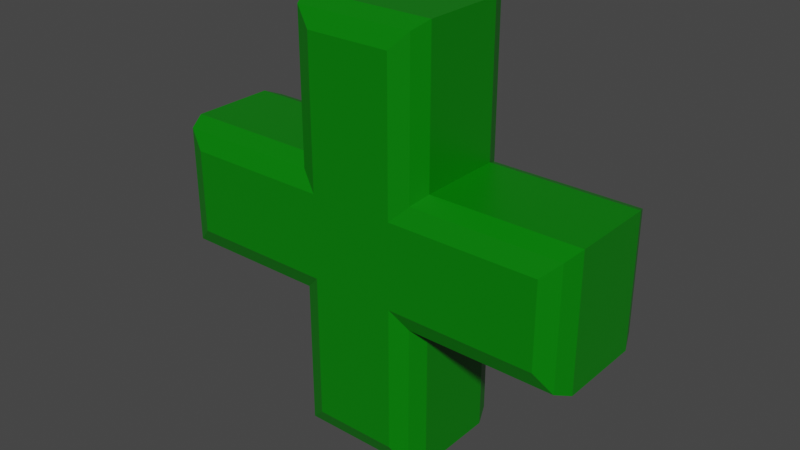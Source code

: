 # Source: health.blend  (saved by Blender 2.91.10; exported with 4.5.12 LTS)
import bpy
from mathutils import Matrix  # noqa: F401  (used for matrix-valued properties, if any)

bpy.ops.wm.read_factory_settings(use_empty=True)
scene = bpy.context.scene
scene.name = 'Scene'

# ---- collections
col_collection = bpy.data.collections.new('Collection'); scene.collection.children.link(col_collection)

# ---- materials (node trees are filled in below, after node groups)
mat_material = bpy.data.materials.new('Material')
mat_material.alpha_threshold = 0.0
mat_material.use_transparent_shadow = False
mat_material.line_color = (0.0, 0.0, 0.0, 1.0)

# ---- material node trees
mat_material.use_nodes = True; mat_material.node_tree.nodes.clear()
_N = mat_material.node_tree.nodes; _L = mat_material.node_tree.links
n0 = _N.new('ShaderNodeOutputMaterial'); n0.name = 'Material Output'; n0.location = (300, 300)
n1 = _N.new('ShaderNodeBsdfPrincipled'); n1.name = 'Principled BSDF'; n1.location = (10, 300)
n1.distribution = 'GGX'
n1.subsurface_method = 'BURLEY'
n1.inputs[0].default_value = (0.0, 0.1999, 0.0003474, 1.0)
n1.inputs[2].default_value = 0.4
n1.inputs[3].default_value = 1.45
n1.inputs[27].default_value = (0.0, 0.0, 0.0, 1.0)
n1.inputs[28].default_value = 1.0
_L.new(n1.outputs[0], n0.inputs[0])
n0.is_active_output = True

# ---- world
world_world = bpy.data.worlds.new('World'); scene.world = world_world
world_world.use_nodes = True; world_world.node_tree.nodes.clear()
_N = world_world.node_tree.nodes; _L = world_world.node_tree.links
n0 = _N.new('ShaderNodeOutputWorld'); n0.name = 'World Output'; n0.location = (300, 300)
n1 = _N.new('ShaderNodeBackground'); n1.name = 'Background'; n1.location = (10, 300)
n1.inputs[0].default_value = (0.05088, 0.05088, 0.05088, 1.0)
_L.new(n1.outputs[0], n0.inputs[0])
n0.is_active_output = True
world_world.color = (0.05088, 0.05088, 0.05088)
world_world.use_sun_shadow = False
world_world.sun_shadow_jitter_overblur = 0.0

# ---- meshes
me_cube = bpy.data.meshes.new('Cube')
me_cube.from_pydata([(1.0, 0.6373, 1.0), (0.6373, 1.0, 0.6373), (0.8938, 0.8938, 0.8938), (0.6373, 1.0, -0.6373), (1.0, 0.6373, -1.0), (0.8938, 0.8938, -0.8938), (0.6373, -1.0, 0.6373), (1.0, -0.6373, 1.0), (0.8938, -0.8938, 0.8938), (1.0, -0.6373, -1.0), (0.6373, -1.0, -0.6373), (0.8938, -0.8938, -0.8938), (-0.6373, 1.0, 0.6373), (-1.0, 0.6373, 1.0), (-0.8938, 0.8938, 0.8938), (-0.6373, 1.0, -0.6373), (-1.0, 0.6373, -1.0), (-0.8938, 0.8938, -0.8938), (-1.0, -0.6373, 1.0), (-0.6373, -1.0, 0.6373), (-0.8938, -0.8938, 0.8938), (-1.0, -0.6373, -1.0), (-0.6373, -1.0, -0.6373), (-0.8938, -0.8938, -0.8938), (0.6373, 1.0, 2.857), (1.0, 0.6373, 3.22), (0.8938, 0.8938, 3.114), (-0.6373, 1.0, 2.857), (-1.0, 0.6373, 3.22), (-0.8938, 0.8938, 3.114), (-0.6373, -1.0, 2.857), (-1.0, -0.6373, 3.22), (-0.8938, -0.8938, 3.114), (0.6373, -1.0, 2.857), (1.0, -0.6373, 3.22), (0.8938, -0.8938, 3.114), (-2.857, -1.0, -0.6373), (-3.22, -0.6373, -1.0), (-3.114, -0.8938, -0.8938), (-2.857, -1.0, 0.6373), (-3.22, -0.6373, 1.0), (-3.114, -0.8938, 0.8938), (-2.857, 1.0, 0.6373), (-3.22, 0.6373, 1.0), (-3.114, 0.8938, 0.8938), (-2.857, 1.0, -0.6373), (-3.22, 0.6373, -1.0), (-3.114, 0.8938, -0.8938), (-0.6373, 1.0, -2.857), (-1.0, 0.6373, -3.22), (-0.8938, 0.8938, -3.114), (0.6373, 1.0, -2.857), (1.0, 0.6373, -3.22), (0.8938, 0.8938, -3.114), (0.6373, -1.0, -2.857), (1.0, -0.6373, -3.22), (0.8938, -0.8938, -3.114), (-0.6373, -1.0, -2.857), (-1.0, -0.6373, -3.22), (-0.8938, -0.8938, -3.114), (2.857, 1.0, -0.6373), (3.22, 0.6373, -1.0), (3.114, 0.8938, -0.8938), (2.857, 1.0, 0.6373), (3.22, 0.6373, 1.0), (3.114, 0.8938, 0.8938), (2.857, -1.0, 0.6373), (3.22, -0.6373, 1.0), (3.114, -0.8938, 0.8938), (2.857, -1.0, -0.6373), (3.22, -0.6373, -1.0), (3.114, -0.8938, -0.8938)], [], [(6, 33, 30, 19), (7, 67, 64, 0), (37, 40, 43, 46), (0, 25, 34, 7), (13, 43, 40, 18), (22, 57, 54, 10), (3, 51, 48, 15), (49, 52, 55, 58), (25, 28, 31, 34), (16, 49, 58, 21), (18, 31, 28, 13), (19, 39, 36, 22), (61, 64, 67, 70), (4, 61, 70, 9), (10, 69, 66, 6), (15, 45, 42, 12), (21, 37, 46, 16), (15, 12, 1, 3), (12, 27, 24, 1), (10, 6, 19, 22), (9, 55, 52, 4), (28, 25, 26, 29), (29, 26, 24, 27), (34, 31, 32, 35), (35, 32, 30, 33), (13, 28, 29, 14), (14, 29, 27, 12), (25, 0, 2, 26), (26, 2, 1, 24), (19, 30, 32, 20), (20, 32, 31, 18), (7, 34, 35, 8), (8, 35, 33, 6), (40, 37, 38, 41), (41, 38, 36, 39), (46, 43, 44, 47), (47, 44, 42, 45), (18, 40, 41, 20), (20, 41, 39, 19), (37, 21, 23, 38), (38, 23, 22, 36), (12, 42, 44, 14), (14, 44, 43, 13), (16, 46, 47, 17), (17, 47, 45, 15), (52, 49, 50, 53), (53, 50, 48, 51), (58, 55, 56, 59), (59, 56, 54, 57), (4, 52, 53, 5), (5, 53, 51, 3), (49, 16, 17, 50), (50, 17, 15, 48), (10, 54, 56, 11), (11, 56, 55, 9), (21, 58, 59, 23), (23, 59, 57, 22), (64, 61, 62, 65), (65, 62, 60, 63), (70, 67, 68, 71), (71, 68, 66, 69), (0, 64, 65, 2), (2, 65, 63, 1), (61, 4, 5, 62), (62, 5, 3, 60), (6, 66, 68, 8), (8, 68, 67, 7), (9, 70, 71, 11), (11, 71, 69, 10), (1, 63, 60, 3)])
_uv = me_cube.uv_layers.new(name='UVMap')
_uv.uv.foreach_set('vector', [0.6703, 0.75, 0.6703, 0.75, 0.8297, 0.75, 0.8297, 0.75, 0.625, 0.7047, 0.625, 0.7047, 0.625, 0.5453, 0.625, 0.5453, 0.375, 0.04533, 0.625, 0.04533, 0.625, 0.2047, 0.375, 0.2047, 0.625, 0.5453, 0.625, 0.5453, 0.625, 0.7047, 0.625, 0.7047, 0.625, 0.2047, 0.625, 0.2047, 0.625, 0.04533, 0.625, 0.04533, 0.1703, 0.75, 0.1703, 0.75, 0.3297, 0.75, 0.3297, 0.75, 0.3297, 0.5, 0.3297, 0.5, 0.1703, 0.5, 0.1703, 0.5, 0.125, 0.5453, 0.375, 0.5453, 0.375, 0.7047, 0.125, 0.7047, 0.625, 0.5453, 0.875, 0.5453, 0.875, 0.7047, 0.625, 0.7047, 0.125, 0.5453, 0.125, 0.5453, 0.125, 0.7047, 0.125, 0.7047, 0.875, 0.7047, 0.875, 0.7047, 0.875, 0.5453, 0.875, 0.5453, 0.5797, 0.0, 0.5797, 0.0, 0.4203, 0.0, 0.4203, 0.0, 0.375, 0.5453, 0.625, 0.5453, 0.625, 0.7047, 0.375, 0.7047, 0.375, 0.5453, 0.375, 0.5453, 0.375, 0.7047, 0.375, 0.7047, 0.4203, 0.75, 0.4203, 0.75, 0.5797, 0.75, 0.5797, 0.75, 0.4203, 0.25, 0.4203, 0.25, 0.5797, 0.25, 0.5797, 0.25, 0.375, 0.04533, 0.375, 0.04533, 0.375, 0.2047, 0.375, 0.2047, 0.4203, 0.2953, 0.5797, 0.2953, 0.5797, 0.4547, 0.4203, 0.4547, 0.8297, 0.5, 0.8297, 0.5, 0.6703, 0.5, 0.6703, 0.5, 0.4203, 0.7953, 0.5797, 0.7953, 0.5797, 0.9547, 0.4203, 0.9547, 0.375, 0.7047, 0.375, 0.7047, 0.375, 0.5453, 0.375, 0.5453, 0.875, 0.5453, 0.625, 0.5453, 0.6316, 0.5, 0.8684, 0.5, 0.8684, 0.5, 0.6316, 0.5, 0.6703, 0.5, 0.8297, 0.5, 0.625, 0.7047, 0.875, 0.7047, 0.8684, 0.75, 0.6316, 0.75, 0.6316, 0.75, 0.8684, 0.75, 0.8297, 0.75, 0.6703, 0.75, 0.875, 0.5453, 0.875, 0.5453, 0.8684, 0.5, 0.875, 0.5, 0.875, 0.5, 0.8684, 0.5, 0.8297, 0.5, 0.8297, 0.5, 0.625, 0.5453, 0.625, 0.5453, 0.625, 0.5, 0.6316, 0.5, 0.6316, 0.5, 0.625, 0.5, 0.6703, 0.5, 0.6703, 0.5, 0.8297, 0.75, 0.8297, 0.75, 0.8684, 0.75, 0.875, 0.75, 0.875, 0.75, 0.8684, 0.75, 0.875, 0.7047, 0.875, 0.7047, 0.625, 0.7047, 0.625, 0.7047, 0.6316, 0.75, 0.625, 0.75, 0.625, 0.75, 0.6316, 0.75, 0.6703, 0.75, 0.6703, 0.75, 0.625, 0.04533, 0.375, 0.04533, 0.3816, 0.0, 0.6184, 0.0, 0.6184, 0.0, 0.3816, 0.0, 0.4203, 0.0, 0.5797, 0.0, 0.375, 0.2047, 0.625, 0.2047, 0.6184, 0.25, 0.3816, 0.25, 0.3816, 0.25, 0.6184, 0.25, 0.5797, 0.25, 0.4203, 0.25, 0.625, 0.04533, 0.625, 0.04533, 0.6184, 0.0, 0.625, 0.0, 0.625, 0.0, 0.6184, 0.0, 0.5797, 0.0, 0.5797, 0.0, 0.375, 0.04533, 0.375, 0.04533, 0.375, 0.0, 0.3816, 0.0, 0.3816, 0.0, 0.375, 0.0, 0.4203, 0.0, 0.4203, 0.0, 0.5797, 0.25, 0.5797, 0.25, 0.6184, 0.25, 0.625, 0.25, 0.625, 0.25, 0.6184, 0.25, 0.625, 0.2047, 0.625, 0.2047, 0.375, 0.2047, 0.375, 0.2047, 0.3816, 0.25, 0.375, 0.25, 0.375, 0.25, 0.3816, 0.25, 0.4203, 0.25, 0.4203, 0.25, 0.375, 0.5453, 0.125, 0.5453, 0.1316, 0.5, 0.3684, 0.5, 0.3684, 0.5, 0.1316, 0.5, 0.1703, 0.5, 0.3297, 0.5, 0.125, 0.7047, 0.375, 0.7047, 0.3684, 0.75, 0.1316, 0.75, 0.1316, 0.75, 0.3684, 0.75, 0.3297, 0.75, 0.1703, 0.75, 0.375, 0.5453, 0.375, 0.5453, 0.3684, 0.5, 0.375, 0.5, 0.375, 0.5, 0.3684, 0.5, 0.3297, 0.5, 0.3297, 0.5, 0.125, 0.5453, 0.125, 0.5453, 0.125, 0.5, 0.1316, 0.5, 0.1316, 0.5, 0.125, 0.5, 0.1703, 0.5, 0.1703, 0.5, 0.3297, 0.75, 0.3297, 0.75, 0.3684, 0.75, 0.375, 0.75, 0.375, 0.75, 0.3684, 0.75, 0.375, 0.7047, 0.375, 0.7047, 0.125, 0.7047, 0.125, 0.7047, 0.1316, 0.75, 0.125, 0.75, 0.125, 0.75, 0.1316, 0.75, 0.1703, 0.75, 0.1703, 0.75, 0.625, 0.5453, 0.375, 0.5453, 0.3816, 0.5, 0.6184, 0.5, 0.6184, 0.5, 0.3816, 0.5, 0.4203, 0.5, 0.5797, 0.5, 0.375, 0.7047, 0.625, 0.7047, 0.6184, 0.75, 0.3816, 0.75, 0.3816, 0.75, 0.6184, 0.75, 0.5797, 0.75, 0.4203, 0.75, 0.625, 0.5453, 0.625, 0.5453, 0.6184, 0.5, 0.625, 0.5, 0.625, 0.5, 0.6184, 0.5, 0.5797, 0.5, 0.5797, 0.5, 0.375, 0.5453, 0.375, 0.5453, 0.375, 0.5, 0.3816, 0.5, 0.3816, 0.5, 0.375, 0.5, 0.4203, 0.5, 0.4203, 0.5, 0.5797, 0.75, 0.5797, 0.75, 0.6184, 0.75, 0.625, 0.75, 0.625, 0.75, 0.6184, 0.75, 0.625, 0.7047, 0.625, 0.7047, 0.375, 0.7047, 0.375, 0.7047, 0.3816, 0.75, 0.375, 0.75, 0.375, 0.75, 0.3816, 0.75, 0.4203, 0.75, 0.4203, 0.75, 0.5797, 0.5, 0.5797, 0.5, 0.4203, 0.5, 0.4203, 0.5])
me_cube.materials.append(mat_material)
me_cube.use_remesh_preserve_volume = False
me_cube.use_remesh_preserve_attributes = False
me_cube.use_mirror_vertex_groups = False
me_cube.update()

# ---- objects
ob_cube = bpy.data.objects.new('Cube', me_cube)

# ---- transforms, parenting, visibility, modifiers, constraints
ob_cube.location = (0.0, 0.0, 0.0)
ob_cube.scale = (0.5242, 0.5242, 0.5242)
ob_cube.lock_rotations_4d = False
ob_cube.empty_display_type = 'ARROWS'
ob_cube.lineart.crease_threshold = 0.0

# ---- collection membership
col_collection.objects.link(ob_cube)

# ---- scene / render settings (as saved in the file)
scene.frame_start = 1; scene.frame_end = 250; scene.frame_set(1)
scene.render.engine = 'BLENDER_EEVEE_NEXT'
scene.render.fps = 60
scene.cycles.use_denoising = False
scene.cycles.samples = 128
scene.cycles.sampling_pattern = 'TABULATED_SOBOL'
scene.cycles.use_adaptive_sampling = False
scene.cycles.use_light_tree = False
scene.view_settings.view_transform = 'Filmic'
bpy.context.view_layer.update()

# ---- added for rendering (the .blend has no active camera and no usable light): camera, sun
cam_auto = bpy.data.cameras.new('AutoCamera')
cam_auto.lens = 50.0
cam_auto.sensor_width = 36.0
cam_auto.clip_end = 1000.0
ob_auto_camera = bpy.data.objects.new('AutoCamera', cam_auto)
scene.collection.objects.link(ob_auto_camera)
ob_auto_camera.location = (4.5221, -5.42652, 3.61768)
ob_auto_camera.rotation_euler = (1.09748, -7.21219e-08, 0.694738)
scene.camera = ob_auto_camera
light_auto_sun = bpy.data.lights.new('AutoSun', 'SUN')
light_auto_sun.energy = 3.0
light_auto_sun.angle = 0.0523599
ob_auto_sun = bpy.data.objects.new('AutoSun', light_auto_sun)
scene.collection.objects.link(ob_auto_sun)
ob_auto_sun.rotation_euler = (0.872665, 0.174533, 0.523599)
bpy.context.view_layer.update()
